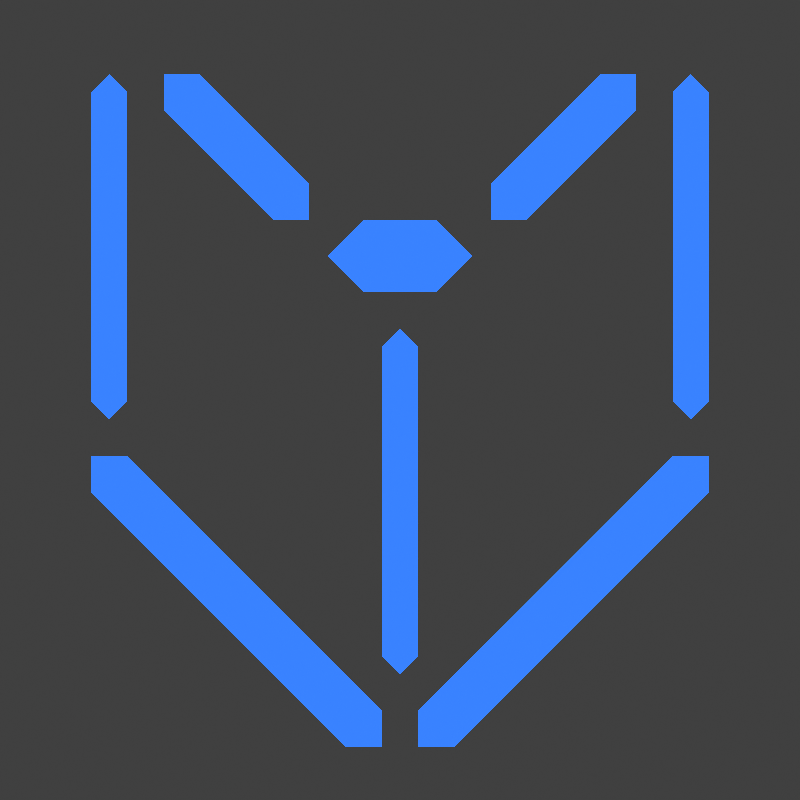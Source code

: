 # Source: item_icon_shield.blend  (saved by Blender 2.93.21; exported with 4.5.12 LTS)
import bpy
from mathutils import Matrix  # noqa: F401  (used for matrix-valued properties, if any)

bpy.ops.wm.read_factory_settings(use_empty=True)
scene = bpy.context.scene
scene.name = 'Scene'

# ---- collections
col_collection = bpy.data.collections.new('Collection'); scene.collection.children.link(col_collection)

# ---- materials (node trees are filled in below, after node groups)
mat_wireframe = bpy.data.materials.new('Wireframe')

# ---- material node trees
mat_wireframe.use_nodes = True; mat_wireframe.node_tree.nodes.clear()
_N = mat_wireframe.node_tree.nodes; _L = mat_wireframe.node_tree.links
n0 = _N.new('ShaderNodeOutputMaterial'); n0.name = 'Material Output'; n0.location = (140, 260)
n1 = _N.new('ShaderNodeBsdfPrincipled'); n1.name = 'Principled BSDF'; n1.location = (-180, 300)
n1.distribution = 'GGX'
n1.subsurface_method = 'BURLEY'
n1.inputs[3].default_value = 1.45
n1.inputs[27].default_value = (0.0, 0.183, 1.0, 1.0)
n1.inputs[28].default_value = 1.0
_L.new(n1.outputs[0], n0.inputs[0])
n0.is_active_output = True

# ---- world
world_world = bpy.data.worlds.new('World'); scene.world = world_world
world_world.use_nodes = True; world_world.node_tree.nodes.clear()
_N = world_world.node_tree.nodes; _L = world_world.node_tree.links
n0 = _N.new('ShaderNodeOutputWorld'); n0.name = 'World Output'; n0.location = (300, 300)
n1 = _N.new('ShaderNodeBackground'); n1.name = 'Background'; n1.location = (10, 300)
n1.inputs[0].default_value = (0.05088, 0.05088, 0.05088, 1.0)
_L.new(n1.outputs[0], n0.inputs[0])
n0.is_active_output = True
world_world.color = (0.05088, 0.05088, 0.05088)
world_world.use_sun_shadow = False
world_world.sun_shadow_jitter_overblur = 0.0

# ---- cameras
cam_camera = bpy.data.cameras.new('Camera')
cam_camera.type = 'ORTHO'
cam_camera.clip_end = 100.0
cam_camera.ortho_scale = 2.2

# ---- lights
light_light = bpy.data.lights.new('Light', 'POINT')
light_light.transmission_factor = 0.0
light_light.energy = 1000.0
light_light.shadow_soft_size = 0.1
light_light.shadow_maximum_resolution = 0.006
light_light.use_absolute_resolution = True

# ---- meshes
me_plane = bpy.data.meshes.new('Plane')
me_plane.from_pydata([(-0.8, -0.05, 8.62e-08), (-0.75, -3.502e-07, -3.404e-09), (-0.85, -1.714e-07, 8.402e-08), (-0.85, 0.85, 4.686e-08), (-0.75, 0.85, -4.056e-08), (-0.8, 0.9, -1.587e-08), (0.2, 0.4, 5.983e-09), (0.1, 0.5, 6.216e-08), (0.1, 0.3, -1.652e-08), (-0.2, 0.4, 5.983e-09), (-0.1, 0.3, -1.652e-08), (-0.1, 0.5, 6.216e-08), (-0.05, -0.95, 1.806e-08), (-0.05, -0.85, 4.056e-08), (-0.15, -0.95, -4.249e-08), (-0.75, -0.15, 9.058e-08), (-0.85, -0.25, 7.524e-09), (0.85, -0.15, 5.027e-08), (0.75, -0.15, 5.027e-08), (0.85, -0.25, -3.278e-08), (-0.85, -0.15, 3.002e-08), (0.05, -0.85, 8.087e-08), (0.15, -0.95, -2.186e-09), (0.05, -0.95, -2.186e-09), (-0.25, 0.5, 1.612e-09), (-0.25, 0.6, -2.963e-08), (-0.35, 0.5, 6.216e-08), (-0.55, 0.9, -1.234e-07), (-0.65, 0.8, -3.157e-08), (-0.65, 0.9, -6.281e-08), (0.65, 0.9, -6.281e-08), (0.65, 0.8, -3.157e-08), (0.55, 0.9, -1.234e-07), (0.35, 0.5, 6.216e-08), (0.25, 0.6, -2.963e-08), (0.25, 0.5, 1.612e-09), (0.8, -0.05, 8.62e-08), (0.85, -3.502e-07, -3.404e-09), (0.75, -1.714e-07, 8.402e-08), (0.75, 0.85, 4.686e-08), (0.85, 0.85, -4.056e-08), (0.8, 0.9, -1.587e-08), (-5.96e-08, -0.75, 1.168e-07), (0.05, -0.7, 2.719e-08), (-0.05, -0.7, 1.146e-07), (-0.05, 0.15, 7.746e-08), (0.05, 0.15, -9.96e-09), (-1.192e-07, 0.2, 1.473e-08)], [], [(1, 4, 5, 3, 2, 0), (8, 6, 7, 11, 9, 10), (20, 16, 14, 12, 13, 15), (23, 21, 18, 17, 19, 22), (24, 25, 27, 29, 28, 26), (35, 34, 32, 30, 31, 33), (37, 40, 41, 39, 38, 36), (43, 46, 47, 45, 44, 42)])
_uv = me_plane.uv_layers.new(name='UVMap')
_uv.uv.foreach_set('vector', [0.0, 0.0, 0.0, 0.0, 0.0, 0.0, 0.0, 0.0, 0.0, 0.0, 0.0, 0.0, 0.0, 0.0, 0.0, 0.0, 0.0, 0.0, 0.0, 0.0, 0.0, 0.0, 0.0, 0.0, 0.0, 0.0, 0.0, 0.0, 0.0, 0.0, 0.0, 0.0, 0.0, 0.0, 0.0, 0.0, 0.0, 0.0, 0.0, 0.0, 0.0, 0.0, 0.0, 0.0, 0.0, 0.0, 0.0, 0.0, 0.0, 0.0, 0.0, 0.0, 0.0, 0.0, 0.0, 0.0, 0.0, 0.0, 0.0, 0.0, 0.0, 0.0, 0.0, 0.0, 0.0, 0.0, 0.0, 0.0, 0.0, 0.0, 0.0, 0.0, 0.0, 0.0, 0.0, 0.0, 0.0, 0.0, 0.0, 0.0, 0.0, 0.0, 0.0, 0.0, 0.0, 0.0, 0.0, 0.0, 0.0, 0.0, 0.0, 0.0, 0.0, 0.0, 0.0, 0.0])
me_plane.materials.append(mat_wireframe)
me_plane.use_remesh_fix_poles = True
me_plane.use_remesh_preserve_attributes = False
me_plane.update()

# ---- objects
ob_light = bpy.data.objects.new('Light', light_light)
ob_camera = bpy.data.objects.new('Camera', cam_camera)
ob_plane = bpy.data.objects.new('Plane', me_plane)

# ---- transforms, parenting, visibility, modifiers, constraints
ob_light.location = (4.076, 1.005, 5.904)
ob_light.rotation_euler = (0.6503, 0.05522, 1.866)
ob_light.lock_rotations_4d = False
ob_light.empty_display_type = 'ARROWS'
ob_light.color = (0.0, 0.0, 0.0, 0.0)
ob_light.lineart.crease_threshold = 0.0
ob_camera.location = (0.0, -17.99, -2.417e-06)
ob_camera.rotation_euler = (1.571, -0.0, 0.0)
ob_camera.scale = (1.0, 1.0, 1.0)
ob_camera.lock_rotations_4d = False
ob_camera.empty_display_type = 'ARROWS'
ob_camera.color = (0.0, 0.0, 0.0, 0.0)
ob_camera.display_type = 'WIRE'
ob_camera.lineart.crease_threshold = 0.0
ob_plane.location = (0.0, 0.0, 0.0)
ob_plane.rotation_euler = (1.571, -0.0, 0.0)

# ---- collection membership
col_collection.objects.link(ob_light)
col_collection.objects.link(ob_camera)
col_collection.objects.link(ob_plane)

# ---- scene / render settings (as saved in the file)
scene.camera = ob_camera
scene.frame_start = 1; scene.frame_end = 250; scene.frame_set(1)
scene.render.engine = 'CYCLES'
scene.render.resolution_x = 64
scene.render.resolution_y = 64
scene.render.film_transparent = True
scene.render.use_freestyle = True
scene.render.line_thickness = 0.3
scene.cycles.use_denoising = False
scene.cycles.samples = 128
scene.cycles.sampling_pattern = 'TABULATED_SOBOL'
scene.cycles.use_adaptive_sampling = False
scene.cycles.use_light_tree = False
scene.cycles.filter_width = 0.01
scene.view_settings.view_transform = 'Standard'
bpy.context.view_layer.update()
